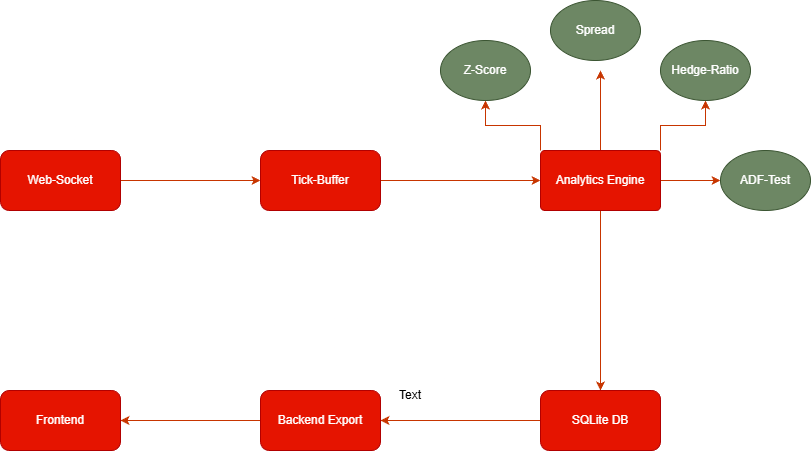

The diagram above was exported from draw.io. Its source (the exported page's mxGraphModel, read from the mxfile embedded in the PNG):
<mxGraphModel dx="1042" dy="580" grid="1" gridSize="10" guides="1" tooltips="1" connect="1" arrows="1" fold="1" page="1" pageScale="1" pageWidth="850" pageHeight="1100" background="#ffffff" math="0" shadow="0">
  <root>
    <mxCell id="0" />
    <mxCell id="1" parent="0" />
    <mxCell id="IceSK5-ETqCFEuk8Cvm0-7" edge="1" parent="1" source="IceSK5-ETqCFEuk8Cvm0-1" style="edgeStyle=orthogonalEdgeStyle;rounded=0;orthogonalLoop=1;jettySize=auto;html=1;entryX=0;entryY=0.5;entryDx=0;entryDy=0;fillColor=#fa6800;strokeColor=#C73500;" target="IceSK5-ETqCFEuk8Cvm0-2">
      <mxGeometry relative="1" as="geometry" />
    </mxCell>
    <mxCell id="IceSK5-ETqCFEuk8Cvm0-1" parent="1" style="rounded=1;whiteSpace=wrap;html=1;fillColor=#e51400;fontColor=#ffffff;strokeColor=#B20000;" value="Web-Socket" vertex="1">
      <mxGeometry height="60" width="120" x="80" y="190" as="geometry" />
    </mxCell>
    <mxCell id="IceSK5-ETqCFEuk8Cvm0-8" edge="1" parent="1" source="IceSK5-ETqCFEuk8Cvm0-2" style="edgeStyle=orthogonalEdgeStyle;rounded=0;orthogonalLoop=1;jettySize=auto;html=1;entryX=0;entryY=0.5;entryDx=0;entryDy=0;fillColor=#fa6800;strokeColor=#C73500;" target="IceSK5-ETqCFEuk8Cvm0-3">
      <mxGeometry relative="1" as="geometry" />
    </mxCell>
    <mxCell id="IceSK5-ETqCFEuk8Cvm0-2" parent="1" style="rounded=1;whiteSpace=wrap;html=1;fillColor=#e51400;fontColor=#ffffff;strokeColor=#B20000;" value="Tick-Buffer" vertex="1">
      <mxGeometry height="60" width="120" x="340" y="190" as="geometry" />
    </mxCell>
    <mxCell id="IceSK5-ETqCFEuk8Cvm0-10" edge="1" parent="1" source="IceSK5-ETqCFEuk8Cvm0-3" style="edgeStyle=orthogonalEdgeStyle;rounded=0;orthogonalLoop=1;jettySize=auto;html=1;exitX=0.5;exitY=1;exitDx=0;exitDy=0;entryX=0.5;entryY=0;entryDx=0;entryDy=0;fillColor=#fa6800;strokeColor=#C73500;" target="IceSK5-ETqCFEuk8Cvm0-4">
      <mxGeometry relative="1" as="geometry" />
    </mxCell>
    <mxCell id="IceSK5-ETqCFEuk8Cvm0-21" edge="1" parent="1" source="IceSK5-ETqCFEuk8Cvm0-3" style="edgeStyle=orthogonalEdgeStyle;rounded=0;orthogonalLoop=1;jettySize=auto;html=1;exitX=0;exitY=0;exitDx=0;exitDy=0;fillColor=#fa6800;strokeColor=#C73500;" target="IceSK5-ETqCFEuk8Cvm0-15">
      <mxGeometry relative="1" as="geometry" />
    </mxCell>
    <mxCell id="IceSK5-ETqCFEuk8Cvm0-22" edge="1" parent="1" source="IceSK5-ETqCFEuk8Cvm0-3" style="edgeStyle=orthogonalEdgeStyle;rounded=0;orthogonalLoop=1;jettySize=auto;html=1;fillColor=#fa6800;strokeColor=#C73500;">
      <mxGeometry relative="1" as="geometry">
        <mxPoint x="680" y="110" as="targetPoint" />
      </mxGeometry>
    </mxCell>
    <mxCell id="IceSK5-ETqCFEuk8Cvm0-23" edge="1" parent="1" source="IceSK5-ETqCFEuk8Cvm0-3" style="edgeStyle=orthogonalEdgeStyle;rounded=0;orthogonalLoop=1;jettySize=auto;html=1;exitX=1;exitY=0;exitDx=0;exitDy=0;entryX=0.5;entryY=1;entryDx=0;entryDy=0;fillColor=#fa6800;strokeColor=#C73500;" target="IceSK5-ETqCFEuk8Cvm0-17">
      <mxGeometry relative="1" as="geometry" />
    </mxCell>
    <mxCell id="IceSK5-ETqCFEuk8Cvm0-24" edge="1" parent="1" source="IceSK5-ETqCFEuk8Cvm0-3" style="edgeStyle=orthogonalEdgeStyle;rounded=0;orthogonalLoop=1;jettySize=auto;html=1;exitX=1;exitY=0.5;exitDx=0;exitDy=0;entryX=0;entryY=0.5;entryDx=0;entryDy=0;fillColor=#fa6800;strokeColor=#C73500;" target="IceSK5-ETqCFEuk8Cvm0-18">
      <mxGeometry relative="1" as="geometry" />
    </mxCell>
    <mxCell id="IceSK5-ETqCFEuk8Cvm0-3" parent="1" style="rounded=1;whiteSpace=wrap;html=1;arcSize=7;fillColor=#e51400;fontColor=#ffffff;strokeColor=#B20000;" value="Analytics Engine" vertex="1">
      <mxGeometry height="60" width="120" x="620" y="190" as="geometry" />
    </mxCell>
    <mxCell id="IceSK5-ETqCFEuk8Cvm0-11" edge="1" parent="1" source="IceSK5-ETqCFEuk8Cvm0-4" style="edgeStyle=orthogonalEdgeStyle;rounded=0;orthogonalLoop=1;jettySize=auto;html=1;exitX=0;exitY=0.5;exitDx=0;exitDy=0;entryX=1;entryY=0.5;entryDx=0;entryDy=0;fillColor=#fa6800;strokeColor=#C73500;" target="IceSK5-ETqCFEuk8Cvm0-5">
      <mxGeometry relative="1" as="geometry" />
    </mxCell>
    <mxCell id="IceSK5-ETqCFEuk8Cvm0-4" parent="1" style="rounded=1;whiteSpace=wrap;html=1;fillColor=#e51400;fontColor=#ffffff;strokeColor=#B20000;" value="SQLite DB" vertex="1">
      <mxGeometry height="60" width="120" x="620" y="430" as="geometry" />
    </mxCell>
    <mxCell id="IceSK5-ETqCFEuk8Cvm0-12" edge="1" parent="1" source="IceSK5-ETqCFEuk8Cvm0-5" style="edgeStyle=orthogonalEdgeStyle;rounded=0;orthogonalLoop=1;jettySize=auto;html=1;exitX=0;exitY=0.5;exitDx=0;exitDy=0;entryX=1;entryY=0.5;entryDx=0;entryDy=0;fillColor=#fa6800;strokeColor=#C73500;" target="IceSK5-ETqCFEuk8Cvm0-6">
      <mxGeometry relative="1" as="geometry" />
    </mxCell>
    <mxCell id="IceSK5-ETqCFEuk8Cvm0-5" parent="1" style="rounded=1;whiteSpace=wrap;html=1;fillColor=#e51400;fontColor=#ffffff;strokeColor=#B20000;" value="Backend Export" vertex="1">
      <mxGeometry height="60" width="120" x="340" y="430" as="geometry" />
    </mxCell>
    <mxCell id="IceSK5-ETqCFEuk8Cvm0-6" parent="1" style="rounded=1;whiteSpace=wrap;html=1;fillColor=#e51400;fontColor=#ffffff;strokeColor=#B20000;" value="Frontend" vertex="1">
      <mxGeometry height="60" width="120" x="80" y="430" as="geometry" />
    </mxCell>
    <mxCell id="IceSK5-ETqCFEuk8Cvm0-13" parent="1" style="text;html=1;whiteSpace=wrap;strokeColor=none;fillColor=none;align=center;verticalAlign=middle;rounded=0;" value="Text" vertex="1">
      <mxGeometry height="30" width="60" x="460" y="420" as="geometry" />
    </mxCell>
    <mxCell id="IceSK5-ETqCFEuk8Cvm0-15" parent="1" style="ellipse;whiteSpace=wrap;html=1;fillColor=#6d8764;fontColor=#ffffff;strokeColor=#3A5431;" value="Z-Score" vertex="1">
      <mxGeometry height="60" width="90" x="520" y="80" as="geometry" />
    </mxCell>
    <mxCell id="IceSK5-ETqCFEuk8Cvm0-16" parent="1" style="ellipse;whiteSpace=wrap;html=1;fillColor=#6d8764;fontColor=#ffffff;strokeColor=#3A5431;" value="Spread" vertex="1">
      <mxGeometry height="60" width="90" x="630" y="40" as="geometry" />
    </mxCell>
    <mxCell id="IceSK5-ETqCFEuk8Cvm0-17" parent="1" style="ellipse;whiteSpace=wrap;html=1;fillColor=#6d8764;fontColor=#ffffff;strokeColor=#3A5431;" value="Hedge-Ratio" vertex="1">
      <mxGeometry height="60" width="90" x="740" y="80" as="geometry" />
    </mxCell>
    <mxCell id="IceSK5-ETqCFEuk8Cvm0-18" parent="1" style="ellipse;whiteSpace=wrap;html=1;fillColor=#6d8764;fontColor=#ffffff;strokeColor=#3A5431;" value="ADF-Test" vertex="1">
      <mxGeometry height="60" width="90" x="800" y="190" as="geometry" />
    </mxCell>
  </root>
</mxGraphModel>